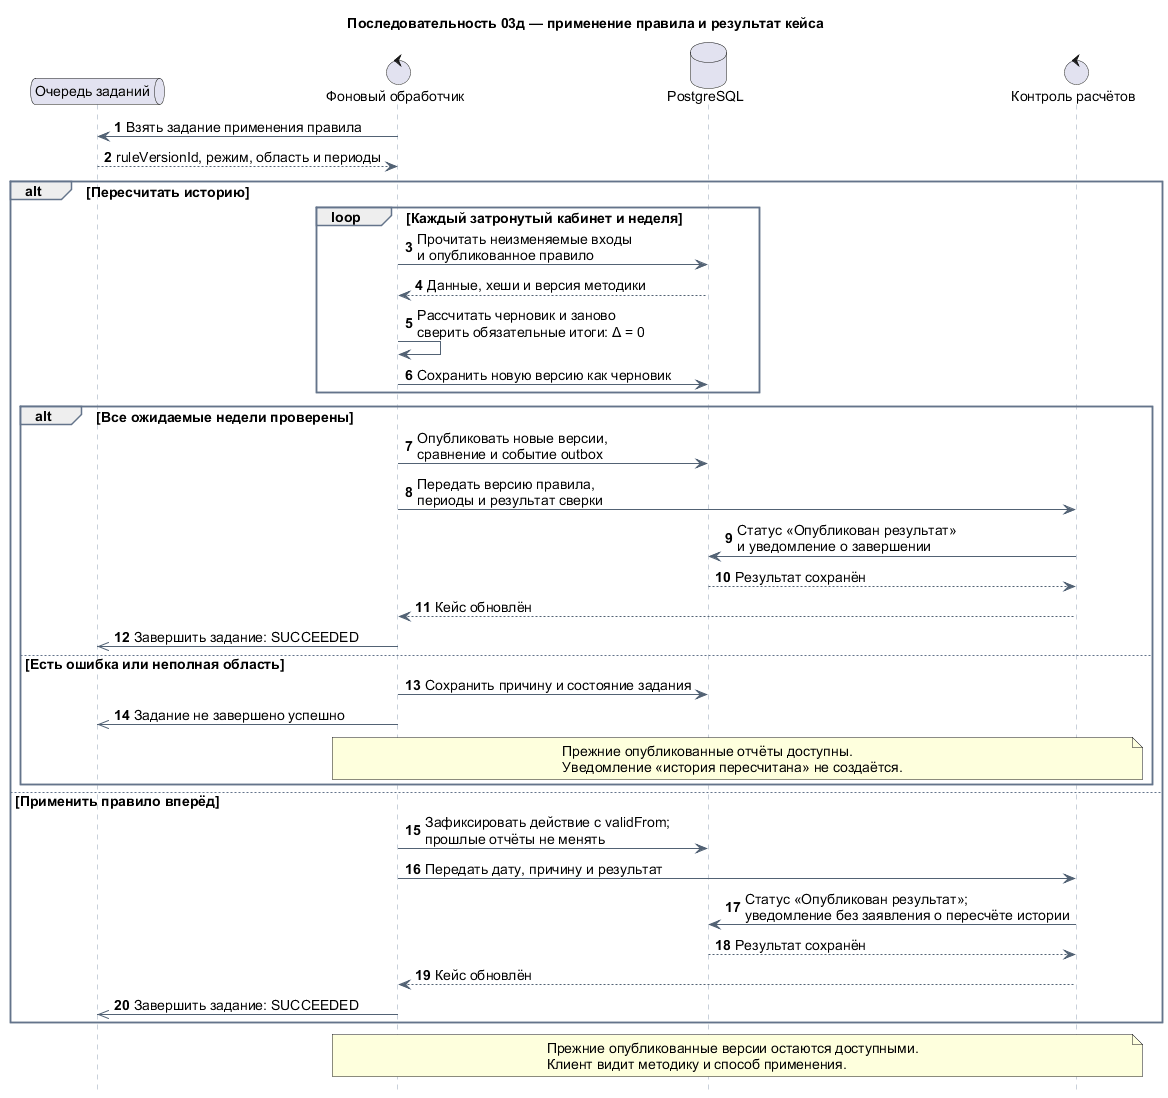

The diagram above was rendered by PlantUML. Its source (embedded in the PNG):
@startuml
title Последовательность 03д — применение правила и результат кейса
autonumber
hide footbox

skinparam defaultFontName Arial
skinparam defaultFontSize 14
skinparam sequence {
  ArrowColor #526274
  LifeLineBorderColor #94A3B8
  ParticipantBackgroundColor #EAF2FC
  ParticipantBorderColor #5289C2
  GroupBorderColor #64748B
  GroupHeaderBackgroundColor #EAF2FC
}

queue "Очередь заданий" as Queue
control "Фоновый обработчик" as Worker
database "PostgreSQL" as DB
control "Контроль расчётов" as Cases

Worker -> Queue : Взять задание применения правила
Queue --> Worker : ruleVersionId, режим, область и периоды

alt Пересчитать историю
  loop Каждый затронутый кабинет и неделя
    Worker -> DB : Прочитать неизменяемые входы\nи опубликованное правило
    DB --> Worker : Данные, хеши и версия методики
    Worker -> Worker : Рассчитать черновик и заново\nсверить обязательные итоги: Δ = 0
    Worker -> DB : Сохранить новую версию как черновик
  end
  alt Все ожидаемые недели проверены
    Worker -> DB : Опубликовать новые версии,\nсравнение и событие outbox
    Worker -> Cases : Передать версию правила,\nпериоды и результат сверки
    Cases -> DB : Статус «Опубликован результат»\nи уведомление о завершении
    DB --> Cases : Результат сохранён
    Cases --> Worker : Кейс обновлён
    Worker ->> Queue : Завершить задание: SUCCEEDED
  else Есть ошибка или неполная область
    Worker -> DB : Сохранить причину и состояние задания
    Worker ->> Queue : Задание не завершено успешно
    note over Worker, Cases
      Прежние опубликованные отчёты доступны.
      Уведомление «история пересчитана» не создаётся.
    end note
  end
else Применить правило вперёд
  Worker -> DB : Зафиксировать действие с validFrom;\nпрошлые отчёты не менять
  Worker -> Cases : Передать дату, причину и результат
  Cases -> DB : Статус «Опубликован результат»;\nуведомление без заявления о пересчёте истории
  DB --> Cases : Результат сохранён
  Cases --> Worker : Кейс обновлён
  Worker ->> Queue : Завершить задание: SUCCEEDED
end

note over Worker, Cases
  Прежние опубликованные версии остаются доступными.
  Клиент видит методику и способ применения.
end note
@enduml